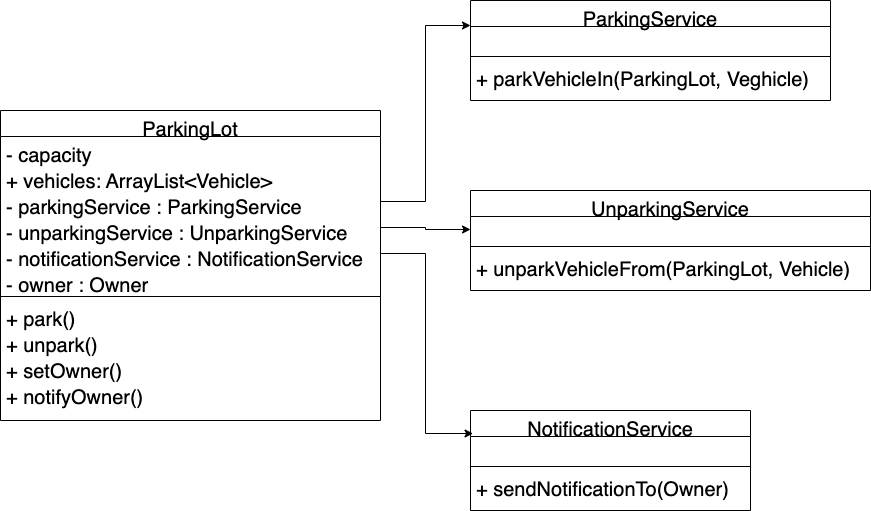

The diagram above was exported from draw.io. Its source (the exported page's mxGraphModel, read from the mxfile embedded in the PNG):
<mxGraphModel dx="946" dy="557" grid="1" gridSize="10" guides="1" tooltips="1" connect="1" arrows="1" fold="1" page="1" pageScale="1" pageWidth="827" pageHeight="1169" math="0" shadow="0">
  <root>
    <mxCell id="WIyWlLk6GJQsqaUBKTNV-0" />
    <mxCell id="WIyWlLk6GJQsqaUBKTNV-1" parent="WIyWlLk6GJQsqaUBKTNV-0" />
    <mxCell id="zkfFHV4jXpPFQw0GAbJ--0" value="ParkingLot" style="swimlane;fontStyle=0;align=center;verticalAlign=top;childLayout=stackLayout;horizontal=1;startSize=26;horizontalStack=0;resizeParent=1;resizeLast=0;collapsible=1;marginBottom=0;rounded=0;shadow=0;strokeWidth=1;fontSize=20;" parent="WIyWlLk6GJQsqaUBKTNV-1" vertex="1">
      <mxGeometry x="50" y="140" width="380" height="310" as="geometry">
        <mxRectangle x="230" y="140" width="160" height="26" as="alternateBounds" />
      </mxGeometry>
    </mxCell>
    <mxCell id="zkfFHV4jXpPFQw0GAbJ--1" value="- capacity&#10;" style="text;align=left;verticalAlign=top;spacingLeft=4;spacingRight=4;overflow=hidden;rotatable=0;points=[[0,0.5],[1,0.5]];portConstraint=eastwest;fontSize=20;" parent="zkfFHV4jXpPFQw0GAbJ--0" vertex="1">
      <mxGeometry y="26" width="380" height="26" as="geometry" />
    </mxCell>
    <mxCell id="zkfFHV4jXpPFQw0GAbJ--2" value="+ vehicles: ArrayList&lt;Vehicle&gt;" style="text;align=left;verticalAlign=top;spacingLeft=4;spacingRight=4;overflow=hidden;rotatable=0;points=[[0,0.5],[1,0.5]];portConstraint=eastwest;rounded=0;shadow=0;html=0;fontSize=20;" parent="zkfFHV4jXpPFQw0GAbJ--0" vertex="1">
      <mxGeometry y="52" width="380" height="26" as="geometry" />
    </mxCell>
    <mxCell id="zkfFHV4jXpPFQw0GAbJ--3" value="- parkingService : ParkingService" style="text;align=left;verticalAlign=top;spacingLeft=4;spacingRight=4;overflow=hidden;rotatable=0;points=[[0,0.5],[1,0.5]];portConstraint=eastwest;rounded=0;shadow=0;html=0;fontSize=20;" parent="zkfFHV4jXpPFQw0GAbJ--0" vertex="1">
      <mxGeometry y="78" width="380" height="26" as="geometry" />
    </mxCell>
    <mxCell id="CQsIVU1ZkmTDPpLstzkB-0" value="- unparkingService : UnparkingService" style="text;align=left;verticalAlign=top;spacingLeft=4;spacingRight=4;overflow=hidden;rotatable=0;points=[[0,0.5],[1,0.5]];portConstraint=eastwest;rounded=0;shadow=0;html=0;fontSize=20;" vertex="1" parent="zkfFHV4jXpPFQw0GAbJ--0">
      <mxGeometry y="104" width="380" height="26" as="geometry" />
    </mxCell>
    <mxCell id="CQsIVU1ZkmTDPpLstzkB-1" value="- notificationService : NotificationService" style="text;align=left;verticalAlign=top;spacingLeft=4;spacingRight=4;overflow=hidden;rotatable=0;points=[[0,0.5],[1,0.5]];portConstraint=eastwest;rounded=0;shadow=0;html=0;fontSize=20;" vertex="1" parent="zkfFHV4jXpPFQw0GAbJ--0">
      <mxGeometry y="130" width="380" height="26" as="geometry" />
    </mxCell>
    <mxCell id="CQsIVU1ZkmTDPpLstzkB-2" value="- owner : Owner" style="text;align=left;verticalAlign=top;spacingLeft=4;spacingRight=4;overflow=hidden;rotatable=0;points=[[0,0.5],[1,0.5]];portConstraint=eastwest;rounded=0;shadow=0;html=0;fontSize=20;" vertex="1" parent="zkfFHV4jXpPFQw0GAbJ--0">
      <mxGeometry y="156" width="380" height="26" as="geometry" />
    </mxCell>
    <mxCell id="zkfFHV4jXpPFQw0GAbJ--4" value="" style="line;html=1;strokeWidth=1;align=left;verticalAlign=middle;spacingTop=-1;spacingLeft=3;spacingRight=3;rotatable=0;labelPosition=right;points=[];portConstraint=eastwest;fontSize=20;" parent="zkfFHV4jXpPFQw0GAbJ--0" vertex="1">
      <mxGeometry y="182" width="380" height="8" as="geometry" />
    </mxCell>
    <mxCell id="zkfFHV4jXpPFQw0GAbJ--5" value="+ park()" style="text;align=left;verticalAlign=top;spacingLeft=4;spacingRight=4;overflow=hidden;rotatable=0;points=[[0,0.5],[1,0.5]];portConstraint=eastwest;fontSize=20;" parent="zkfFHV4jXpPFQw0GAbJ--0" vertex="1">
      <mxGeometry y="190" width="380" height="26" as="geometry" />
    </mxCell>
    <mxCell id="CQsIVU1ZkmTDPpLstzkB-3" value="+ unpark()" style="text;align=left;verticalAlign=top;spacingLeft=4;spacingRight=4;overflow=hidden;rotatable=0;points=[[0,0.5],[1,0.5]];portConstraint=eastwest;fontSize=20;" vertex="1" parent="zkfFHV4jXpPFQw0GAbJ--0">
      <mxGeometry y="216" width="380" height="26" as="geometry" />
    </mxCell>
    <mxCell id="CQsIVU1ZkmTDPpLstzkB-4" value="+ setOwner()" style="text;align=left;verticalAlign=top;spacingLeft=4;spacingRight=4;overflow=hidden;rotatable=0;points=[[0,0.5],[1,0.5]];portConstraint=eastwest;fontSize=20;" vertex="1" parent="zkfFHV4jXpPFQw0GAbJ--0">
      <mxGeometry y="242" width="380" height="26" as="geometry" />
    </mxCell>
    <mxCell id="CQsIVU1ZkmTDPpLstzkB-5" value="+ notifyOwner()" style="text;align=left;verticalAlign=top;spacingLeft=4;spacingRight=4;overflow=hidden;rotatable=0;points=[[0,0.5],[1,0.5]];portConstraint=eastwest;fontSize=20;" vertex="1" parent="zkfFHV4jXpPFQw0GAbJ--0">
      <mxGeometry y="268" width="380" height="26" as="geometry" />
    </mxCell>
    <mxCell id="CQsIVU1ZkmTDPpLstzkB-6" value="ParkingService" style="swimlane;fontStyle=0;align=center;verticalAlign=top;childLayout=stackLayout;horizontal=1;startSize=26;horizontalStack=0;resizeParent=1;resizeLast=0;collapsible=1;marginBottom=0;rounded=0;shadow=0;strokeWidth=1;fontSize=20;" vertex="1" parent="WIyWlLk6GJQsqaUBKTNV-1">
      <mxGeometry x="520" y="30" width="360" height="100" as="geometry">
        <mxRectangle x="230" y="140" width="160" height="26" as="alternateBounds" />
      </mxGeometry>
    </mxCell>
    <mxCell id="CQsIVU1ZkmTDPpLstzkB-12" value="    " style="text;align=left;verticalAlign=top;spacingLeft=4;spacingRight=4;overflow=hidden;rotatable=0;points=[[0,0.5],[1,0.5]];portConstraint=eastwest;rounded=0;shadow=0;html=0;fontSize=20;" vertex="1" parent="CQsIVU1ZkmTDPpLstzkB-6">
      <mxGeometry y="26" width="360" height="26" as="geometry" />
    </mxCell>
    <mxCell id="CQsIVU1ZkmTDPpLstzkB-13" value="" style="line;html=1;strokeWidth=1;align=left;verticalAlign=middle;spacingTop=-1;spacingLeft=3;spacingRight=3;rotatable=0;labelPosition=right;points=[];portConstraint=eastwest;fontSize=20;" vertex="1" parent="CQsIVU1ZkmTDPpLstzkB-6">
      <mxGeometry y="52" width="360" height="8" as="geometry" />
    </mxCell>
    <mxCell id="CQsIVU1ZkmTDPpLstzkB-14" value="+ parkVehicleIn(ParkingLot, Veghicle)" style="text;align=left;verticalAlign=top;spacingLeft=4;spacingRight=4;overflow=hidden;rotatable=0;points=[[0,0.5],[1,0.5]];portConstraint=eastwest;fontSize=20;" vertex="1" parent="CQsIVU1ZkmTDPpLstzkB-6">
      <mxGeometry y="60" width="360" height="26" as="geometry" />
    </mxCell>
    <mxCell id="CQsIVU1ZkmTDPpLstzkB-18" value="UnparkingService" style="swimlane;fontStyle=0;align=center;verticalAlign=top;childLayout=stackLayout;horizontal=1;startSize=26;horizontalStack=0;resizeParent=1;resizeLast=0;collapsible=1;marginBottom=0;rounded=0;shadow=0;strokeWidth=1;fontSize=20;" vertex="1" parent="WIyWlLk6GJQsqaUBKTNV-1">
      <mxGeometry x="520" y="220" width="400" height="100" as="geometry">
        <mxRectangle x="230" y="140" width="160" height="26" as="alternateBounds" />
      </mxGeometry>
    </mxCell>
    <mxCell id="CQsIVU1ZkmTDPpLstzkB-19" value="    " style="text;align=left;verticalAlign=top;spacingLeft=4;spacingRight=4;overflow=hidden;rotatable=0;points=[[0,0.5],[1,0.5]];portConstraint=eastwest;rounded=0;shadow=0;html=0;fontSize=20;" vertex="1" parent="CQsIVU1ZkmTDPpLstzkB-18">
      <mxGeometry y="26" width="400" height="26" as="geometry" />
    </mxCell>
    <mxCell id="CQsIVU1ZkmTDPpLstzkB-20" value="" style="line;html=1;strokeWidth=1;align=left;verticalAlign=middle;spacingTop=-1;spacingLeft=3;spacingRight=3;rotatable=0;labelPosition=right;points=[];portConstraint=eastwest;fontSize=20;" vertex="1" parent="CQsIVU1ZkmTDPpLstzkB-18">
      <mxGeometry y="52" width="400" height="8" as="geometry" />
    </mxCell>
    <mxCell id="CQsIVU1ZkmTDPpLstzkB-21" value="+ unparkVehicleFrom(ParkingLot, Vehicle)" style="text;align=left;verticalAlign=top;spacingLeft=4;spacingRight=4;overflow=hidden;rotatable=0;points=[[0,0.5],[1,0.5]];portConstraint=eastwest;fontSize=20;" vertex="1" parent="CQsIVU1ZkmTDPpLstzkB-18">
      <mxGeometry y="60" width="400" height="26" as="geometry" />
    </mxCell>
    <mxCell id="CQsIVU1ZkmTDPpLstzkB-22" value="NotificationService" style="swimlane;fontStyle=0;align=center;verticalAlign=top;childLayout=stackLayout;horizontal=1;startSize=26;horizontalStack=0;resizeParent=1;resizeLast=0;collapsible=1;marginBottom=0;rounded=0;shadow=0;strokeWidth=1;fontSize=20;" vertex="1" parent="WIyWlLk6GJQsqaUBKTNV-1">
      <mxGeometry x="520" y="440" width="280" height="100" as="geometry">
        <mxRectangle x="230" y="140" width="160" height="26" as="alternateBounds" />
      </mxGeometry>
    </mxCell>
    <mxCell id="CQsIVU1ZkmTDPpLstzkB-23" value="    " style="text;align=left;verticalAlign=top;spacingLeft=4;spacingRight=4;overflow=hidden;rotatable=0;points=[[0,0.5],[1,0.5]];portConstraint=eastwest;rounded=0;shadow=0;html=0;fontSize=20;" vertex="1" parent="CQsIVU1ZkmTDPpLstzkB-22">
      <mxGeometry y="26" width="280" height="26" as="geometry" />
    </mxCell>
    <mxCell id="CQsIVU1ZkmTDPpLstzkB-24" value="" style="line;html=1;strokeWidth=1;align=left;verticalAlign=middle;spacingTop=-1;spacingLeft=3;spacingRight=3;rotatable=0;labelPosition=right;points=[];portConstraint=eastwest;fontSize=20;" vertex="1" parent="CQsIVU1ZkmTDPpLstzkB-22">
      <mxGeometry y="52" width="280" height="8" as="geometry" />
    </mxCell>
    <mxCell id="CQsIVU1ZkmTDPpLstzkB-25" value="+ sendNotificationTo(Owner)" style="text;align=left;verticalAlign=top;spacingLeft=4;spacingRight=4;overflow=hidden;rotatable=0;points=[[0,0.5],[1,0.5]];portConstraint=eastwest;fontSize=20;" vertex="1" parent="CQsIVU1ZkmTDPpLstzkB-22">
      <mxGeometry y="60" width="280" height="26" as="geometry" />
    </mxCell>
    <mxCell id="CQsIVU1ZkmTDPpLstzkB-26" style="edgeStyle=orthogonalEdgeStyle;rounded=0;orthogonalLoop=1;jettySize=auto;html=1;entryX=0;entryY=0.25;entryDx=0;entryDy=0;fontSize=20;" edge="1" parent="WIyWlLk6GJQsqaUBKTNV-1" source="zkfFHV4jXpPFQw0GAbJ--3" target="CQsIVU1ZkmTDPpLstzkB-6">
      <mxGeometry relative="1" as="geometry" />
    </mxCell>
    <mxCell id="CQsIVU1ZkmTDPpLstzkB-28" style="edgeStyle=orthogonalEdgeStyle;rounded=0;orthogonalLoop=1;jettySize=auto;html=1;entryX=0.009;entryY=-0.115;entryDx=0;entryDy=0;entryPerimeter=0;fontSize=20;" edge="1" parent="WIyWlLk6GJQsqaUBKTNV-1" source="CQsIVU1ZkmTDPpLstzkB-1" target="CQsIVU1ZkmTDPpLstzkB-23">
      <mxGeometry relative="1" as="geometry" />
    </mxCell>
    <mxCell id="CQsIVU1ZkmTDPpLstzkB-29" style="edgeStyle=orthogonalEdgeStyle;rounded=0;orthogonalLoop=1;jettySize=auto;html=1;entryX=0;entryY=0.5;entryDx=0;entryDy=0;fontSize=20;" edge="1" parent="WIyWlLk6GJQsqaUBKTNV-1" source="CQsIVU1ZkmTDPpLstzkB-0" target="CQsIVU1ZkmTDPpLstzkB-19">
      <mxGeometry relative="1" as="geometry" />
    </mxCell>
  </root>
</mxGraphModel>